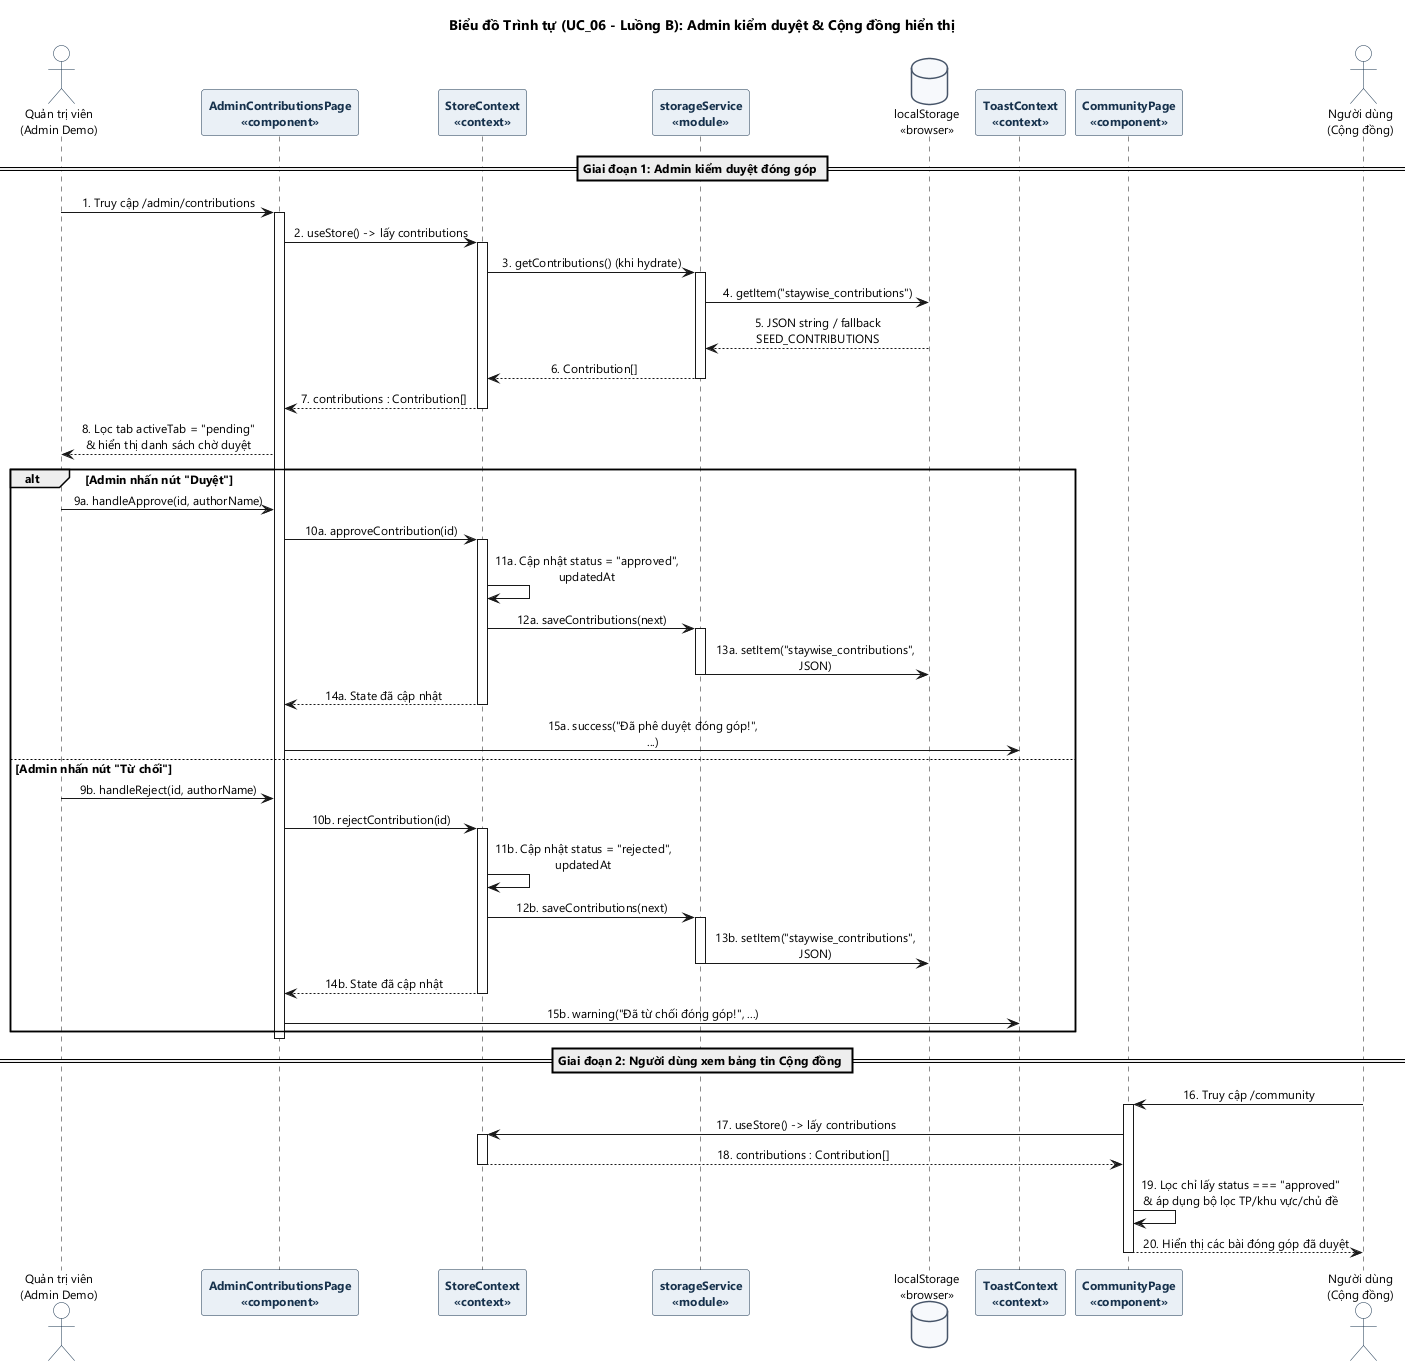

The diagram above was rendered by PlantUML. Its source (embedded in the PNG):
@startuml sequence_admin_moderation
!pragma layout smetana
skinparam backgroundColor #FFFFFF
skinparam defaultFontName "Segoe UI"
skinparam defaultFontSize 12
skinparam sequenceMessageAlign center
skinparam responseMessageBelowArrow true
skinparam maxMessageSize 220

skinparam participant {
  BackgroundColor #EAF0F6
  BorderColor #17324D
  FontColor #17324D
  FontStyle bold
}
skinparam actor {
  BackgroundColor #FFFFFF
  BorderColor #17324D
}
skinparam database {
  BackgroundColor #F7F9FC
  BorderColor #475569
}

title Biểu đồ Trình tự (UC_06 - Luồng B): Admin kiểm duyệt & Cộng đồng hiển thị

actor "Quản trị viên\n(Admin Demo)" as Admin
participant "AdminContributionsPage\n<<component>>" as AdminPage
participant "StoreContext\n<<context>>" as Store
participant "storageService\n<<module>>" as Storage
database "localStorage\n<<browser>>" as LS
participant "ToastContext\n<<context>>" as Toast
participant "CommunityPage\n<<component>>" as CommPage
actor "Người dùng\n(Cộng đồng)" as Viewer

== Giai đoạn 1: Admin kiểm duyệt đóng góp ==

Admin -> AdminPage : 1. Truy cập /admin/contributions
activate AdminPage

AdminPage -> Store : 2. useStore() -> lấy contributions
activate Store
Store -> Storage : 3. getContributions() (khi hydrate)
activate Storage
Storage -> LS : 4. getItem("staywise_contributions")
LS --> Storage : 5. JSON string / fallback SEED_CONTRIBUTIONS
Storage --> Store : 6. Contribution[]
deactivate Storage
Store --> AdminPage : 7. contributions : Contribution[]
deactivate Store

AdminPage --> Admin : 8. Lọc tab activeTab = "pending"\n& hiển thị danh sách chờ duyệt

alt Admin nhấn nút "Duyệt"
  Admin -> AdminPage : 9a. handleApprove(id, authorName)
  AdminPage -> Store : 10a. approveContribution(id)
  activate Store
  Store -> Store : 11a. Cập nhật status = "approved", updatedAt
  Store -> Storage : 12a. saveContributions(next)
  activate Storage
  Storage -> LS : 13a. setItem("staywise_contributions", JSON)
  deactivate Storage
  Store --> AdminPage : 14a. State đã cập nhật
  deactivate Store
  AdminPage -> Toast : 15a. success("Đã phê duyệt đóng góp!", ...)
else Admin nhấn nút "Từ chối"
  Admin -> AdminPage : 9b. handleReject(id, authorName)
  AdminPage -> Store : 10b. rejectContribution(id)
  activate Store
  Store -> Store : 11b. Cập nhật status = "rejected", updatedAt
  Store -> Storage : 12b. saveContributions(next)
  activate Storage
  Storage -> LS : 13b. setItem("staywise_contributions", JSON)
  deactivate Storage
  Store --> AdminPage : 14b. State đã cập nhật
  deactivate Store
  AdminPage -> Toast : 15b. warning("Đã từ chối đóng góp!", ...)
end
deactivate AdminPage

== Giai đoạn 2: Người dùng xem bảng tin Cộng đồng ==

Viewer -> CommPage : 16. Truy cập /community
activate CommPage
CommPage -> Store : 17. useStore() -> lấy contributions
activate Store
Store --> CommPage : 18. contributions : Contribution[]
deactivate Store
CommPage -> CommPage : 19. Lọc chỉ lấy status === "approved"\n& áp dụng bộ lọc TP/khu vực/chủ đề
CommPage --> Viewer : 20. Hiển thị các bài đóng góp đã duyệt
deactivate CommPage
@enduml